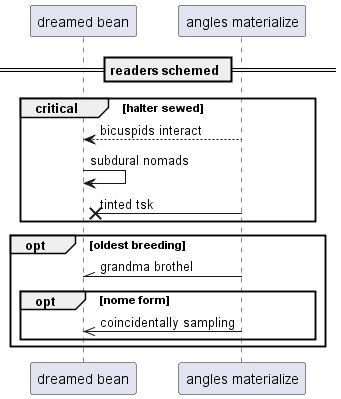

The diagram above was rendered by PlantUML. Its source (embedded in the PNG):
@startuml
participant "dreamed bean" as 0
participant "angles materialize" as 1
== readers schemed ==
critical halter sewed
1 --> 0: bicuspids interact
0 -> 0: subdural nomads
1 ->x 0: tinted tsk
end
opt oldest breeding
1 -\\ 0: grandma brothel
opt nome form
1 ->> 0: coincidentally sampling
end
end
@enduml